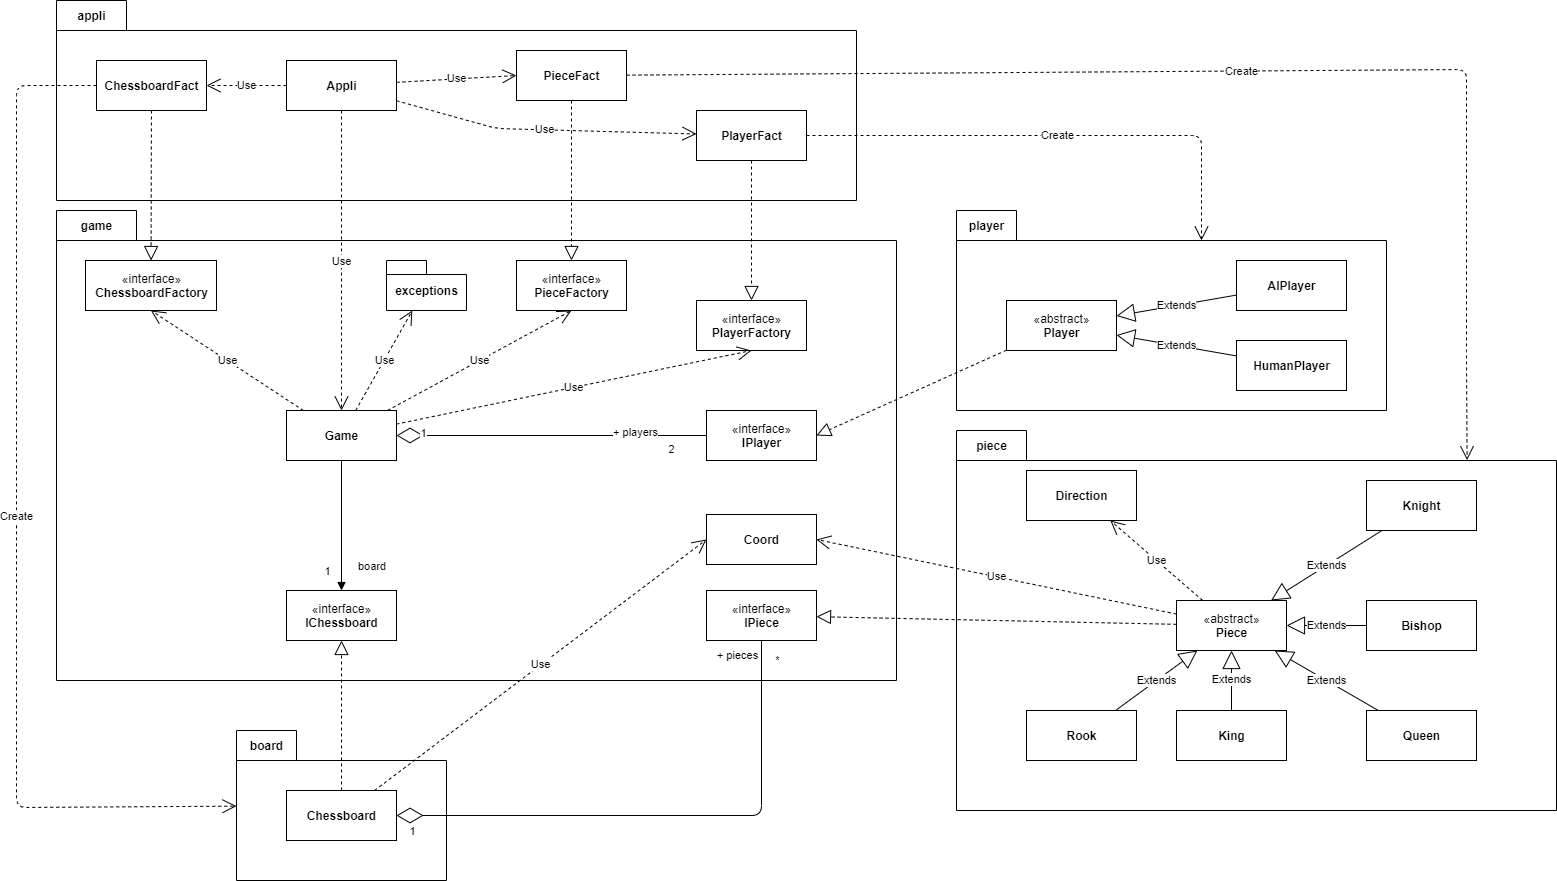

The diagram above was exported from draw.io. Its source (the exported page's mxGraphModel, read from the mxfile embedded in the PNG):
<mxGraphModel dx="2500" dy="967" grid="1" gridSize="10" guides="1" tooltips="1" connect="1" arrows="1" fold="1" page="1" pageScale="1" pageWidth="827" pageHeight="1169" math="0" shadow="0">
  <root>
    <mxCell id="0" />
    <mxCell id="1" parent="0" />
    <mxCell id="8CZbRKyfOyTY2cCUwKg_-61" value="" style="shape=folder;fontStyle=1;spacingTop=10;tabWidth=70;tabHeight=30;tabPosition=left;html=1;" vertex="1" parent="1">
      <mxGeometry x="860" y="500" width="600" height="380" as="geometry" />
    </mxCell>
    <mxCell id="8CZbRKyfOyTY2cCUwKg_-32" value="" style="shape=folder;fontStyle=1;spacingTop=10;tabWidth=70;tabHeight=30;tabPosition=left;html=1;" vertex="1" parent="1">
      <mxGeometry x="-40" y="70" width="800" height="200" as="geometry" />
    </mxCell>
    <mxCell id="8CZbRKyfOyTY2cCUwKg_-31" value="" style="shape=folder;fontStyle=1;spacingTop=10;tabWidth=60;tabHeight=30;tabPosition=left;html=1;" vertex="1" parent="1">
      <mxGeometry x="860" y="280" width="430" height="200" as="geometry" />
    </mxCell>
    <mxCell id="8CZbRKyfOyTY2cCUwKg_-33" value="" style="shape=folder;fontStyle=1;spacingTop=10;tabWidth=80;tabHeight=30;tabPosition=left;html=1;" vertex="1" parent="1">
      <mxGeometry x="-40" y="280" width="840" height="470" as="geometry" />
    </mxCell>
    <mxCell id="8CZbRKyfOyTY2cCUwKg_-2" value="Appli" style="html=1;fontStyle=1" vertex="1" parent="1">
      <mxGeometry x="190" y="130" width="110" height="50" as="geometry" />
    </mxCell>
    <mxCell id="8CZbRKyfOyTY2cCUwKg_-4" value="«interface»&lt;br&gt;&lt;b&gt;ChessboardFactory&lt;/b&gt;" style="html=1;" vertex="1" parent="1">
      <mxGeometry x="-11" y="330" width="131" height="50" as="geometry" />
    </mxCell>
    <mxCell id="8CZbRKyfOyTY2cCUwKg_-5" value="ChessboardFact" style="html=1;fontStyle=1" vertex="1" parent="1">
      <mxGeometry y="130" width="110" height="50" as="geometry" />
    </mxCell>
    <mxCell id="8CZbRKyfOyTY2cCUwKg_-6" value="PlayerFact" style="html=1;fontStyle=1" vertex="1" parent="1">
      <mxGeometry x="600" y="180" width="110" height="50" as="geometry" />
    </mxCell>
    <mxCell id="8CZbRKyfOyTY2cCUwKg_-7" value="PieceFact" style="html=1;fontStyle=1" vertex="1" parent="1">
      <mxGeometry x="420" y="120" width="110" height="50" as="geometry" />
    </mxCell>
    <mxCell id="8CZbRKyfOyTY2cCUwKg_-8" value="Use" style="endArrow=open;endSize=12;dashed=1;html=1;entryX=1;entryY=0.5;entryDx=0;entryDy=0;" edge="1" parent="1" source="8CZbRKyfOyTY2cCUwKg_-2" target="8CZbRKyfOyTY2cCUwKg_-5">
      <mxGeometry width="160" relative="1" as="geometry">
        <mxPoint x="220" y="210" as="sourcePoint" />
        <mxPoint x="380" y="210" as="targetPoint" />
      </mxGeometry>
    </mxCell>
    <mxCell id="8CZbRKyfOyTY2cCUwKg_-10" value="Use" style="endArrow=open;endSize=12;dashed=1;html=1;" edge="1" parent="1" source="8CZbRKyfOyTY2cCUwKg_-2" target="8CZbRKyfOyTY2cCUwKg_-6">
      <mxGeometry width="160" relative="1" as="geometry">
        <mxPoint x="160" y="360" as="sourcePoint" />
        <mxPoint x="320" y="360" as="targetPoint" />
        <Array as="points">
          <mxPoint x="400" y="198" />
        </Array>
      </mxGeometry>
    </mxCell>
    <mxCell id="8CZbRKyfOyTY2cCUwKg_-11" value="Use" style="endArrow=open;endSize=12;dashed=1;html=1;entryX=0;entryY=0.5;entryDx=0;entryDy=0;" edge="1" parent="1" source="8CZbRKyfOyTY2cCUwKg_-2" target="8CZbRKyfOyTY2cCUwKg_-7">
      <mxGeometry width="160" relative="1" as="geometry">
        <mxPoint x="110" y="360" as="sourcePoint" />
        <mxPoint x="270" y="360" as="targetPoint" />
        <Array as="points" />
      </mxGeometry>
    </mxCell>
    <mxCell id="8CZbRKyfOyTY2cCUwKg_-12" value="Game" style="html=1;fontStyle=1" vertex="1" parent="1">
      <mxGeometry x="190" y="480" width="110" height="50" as="geometry" />
    </mxCell>
    <mxCell id="8CZbRKyfOyTY2cCUwKg_-13" value="Use" style="endArrow=open;endSize=12;dashed=1;html=1;" edge="1" parent="1" source="8CZbRKyfOyTY2cCUwKg_-2" target="8CZbRKyfOyTY2cCUwKg_-12">
      <mxGeometry width="160" relative="1" as="geometry">
        <mxPoint x="130" y="360" as="sourcePoint" />
        <mxPoint x="290" y="360" as="targetPoint" />
      </mxGeometry>
    </mxCell>
    <mxCell id="8CZbRKyfOyTY2cCUwKg_-14" value="«interface»&lt;br&gt;&lt;b&gt;PieceFactory&lt;/b&gt;" style="html=1;" vertex="1" parent="1">
      <mxGeometry x="420" y="330" width="110" height="50" as="geometry" />
    </mxCell>
    <mxCell id="8CZbRKyfOyTY2cCUwKg_-15" value="«interface»&lt;br&gt;&lt;b&gt;PlayerFactory&lt;/b&gt;" style="html=1;" vertex="1" parent="1">
      <mxGeometry x="600" y="370" width="110" height="50" as="geometry" />
    </mxCell>
    <mxCell id="8CZbRKyfOyTY2cCUwKg_-16" value="Use" style="endArrow=open;endSize=12;dashed=1;html=1;entryX=0.5;entryY=1;entryDx=0;entryDy=0;" edge="1" parent="1" source="8CZbRKyfOyTY2cCUwKg_-12" target="8CZbRKyfOyTY2cCUwKg_-4">
      <mxGeometry width="160" relative="1" as="geometry">
        <mxPoint x="360" y="460" as="sourcePoint" />
        <mxPoint x="427.5" y="505" as="targetPoint" />
      </mxGeometry>
    </mxCell>
    <mxCell id="8CZbRKyfOyTY2cCUwKg_-17" value="Use" style="endArrow=open;endSize=12;dashed=1;html=1;entryX=0.5;entryY=1;entryDx=0;entryDy=0;" edge="1" parent="1" source="8CZbRKyfOyTY2cCUwKg_-12" target="8CZbRKyfOyTY2cCUwKg_-15">
      <mxGeometry width="160" relative="1" as="geometry">
        <mxPoint x="370" y="470" as="sourcePoint" />
        <mxPoint x="437.5" y="515" as="targetPoint" />
      </mxGeometry>
    </mxCell>
    <mxCell id="8CZbRKyfOyTY2cCUwKg_-18" value="Use" style="endArrow=open;endSize=12;dashed=1;html=1;entryX=0.5;entryY=1;entryDx=0;entryDy=0;" edge="1" parent="1" source="8CZbRKyfOyTY2cCUwKg_-12" target="8CZbRKyfOyTY2cCUwKg_-14">
      <mxGeometry width="160" relative="1" as="geometry">
        <mxPoint x="562.5" y="500" as="sourcePoint" />
        <mxPoint x="630" y="545" as="targetPoint" />
      </mxGeometry>
    </mxCell>
    <mxCell id="8CZbRKyfOyTY2cCUwKg_-21" value="" style="endArrow=diamondThin;endFill=0;endSize=24;html=1;" edge="1" parent="1" source="8CZbRKyfOyTY2cCUwKg_-22" target="8CZbRKyfOyTY2cCUwKg_-12">
      <mxGeometry width="160" relative="1" as="geometry">
        <mxPoint x="670" y="505" as="sourcePoint" />
        <mxPoint x="500" y="620" as="targetPoint" />
      </mxGeometry>
    </mxCell>
    <mxCell id="8CZbRKyfOyTY2cCUwKg_-34" value="1" style="edgeLabel;html=1;align=center;verticalAlign=middle;resizable=0;points=[];" vertex="1" connectable="0" parent="8CZbRKyfOyTY2cCUwKg_-21">
      <mxGeometry x="0.8286" y="-9" relative="1" as="geometry">
        <mxPoint y="6" as="offset" />
      </mxGeometry>
    </mxCell>
    <mxCell id="8CZbRKyfOyTY2cCUwKg_-36" value="2" style="edgeLabel;html=1;align=center;verticalAlign=middle;resizable=0;points=[];" vertex="1" connectable="0" parent="8CZbRKyfOyTY2cCUwKg_-21">
      <mxGeometry x="-0.7714" y="-1" relative="1" as="geometry">
        <mxPoint y="14" as="offset" />
      </mxGeometry>
    </mxCell>
    <mxCell id="8CZbRKyfOyTY2cCUwKg_-37" value="+ players" style="edgeLabel;html=1;align=center;verticalAlign=middle;resizable=0;points=[];" vertex="1" connectable="0" parent="8CZbRKyfOyTY2cCUwKg_-21">
      <mxGeometry x="-0.5571" y="3" relative="1" as="geometry">
        <mxPoint x="-3" y="-7" as="offset" />
      </mxGeometry>
    </mxCell>
    <mxCell id="8CZbRKyfOyTY2cCUwKg_-22" value="«interface»&lt;br&gt;&lt;b&gt;IPlayer&lt;/b&gt;" style="html=1;" vertex="1" parent="1">
      <mxGeometry x="610" y="480" width="110" height="50" as="geometry" />
    </mxCell>
    <mxCell id="8CZbRKyfOyTY2cCUwKg_-24" value="«abstract»&lt;br&gt;&lt;b&gt;Player&lt;/b&gt;" style="html=1;" vertex="1" parent="1">
      <mxGeometry x="910" y="370" width="110" height="50" as="geometry" />
    </mxCell>
    <mxCell id="8CZbRKyfOyTY2cCUwKg_-25" value="" style="endArrow=block;dashed=1;endFill=0;endSize=12;html=1;entryX=1;entryY=0.5;entryDx=0;entryDy=0;" edge="1" parent="1" source="8CZbRKyfOyTY2cCUwKg_-24" target="8CZbRKyfOyTY2cCUwKg_-22">
      <mxGeometry width="160" relative="1" as="geometry">
        <mxPoint x="-450" y="570" as="sourcePoint" />
        <mxPoint x="-290" y="570" as="targetPoint" />
      </mxGeometry>
    </mxCell>
    <mxCell id="8CZbRKyfOyTY2cCUwKg_-26" value="Extends" style="endArrow=block;endSize=16;endFill=0;html=1;" edge="1" parent="1" source="8CZbRKyfOyTY2cCUwKg_-27" target="8CZbRKyfOyTY2cCUwKg_-24">
      <mxGeometry width="160" relative="1" as="geometry">
        <mxPoint x="1070" y="570" as="sourcePoint" />
        <mxPoint x="1230" y="570" as="targetPoint" />
      </mxGeometry>
    </mxCell>
    <mxCell id="8CZbRKyfOyTY2cCUwKg_-27" value="AIPlayer" style="html=1;fontStyle=1" vertex="1" parent="1">
      <mxGeometry x="1140" y="330" width="110" height="50" as="geometry" />
    </mxCell>
    <mxCell id="8CZbRKyfOyTY2cCUwKg_-28" value="HumanPlayer" style="html=1;fontStyle=1" vertex="1" parent="1">
      <mxGeometry x="1140" y="410" width="110" height="50" as="geometry" />
    </mxCell>
    <mxCell id="8CZbRKyfOyTY2cCUwKg_-29" value="Extends" style="endArrow=block;endSize=16;endFill=0;html=1;" edge="1" parent="1" source="8CZbRKyfOyTY2cCUwKg_-28" target="8CZbRKyfOyTY2cCUwKg_-24">
      <mxGeometry width="160" relative="1" as="geometry">
        <mxPoint x="1220" y="550" as="sourcePoint" />
        <mxPoint x="1380" y="550" as="targetPoint" />
      </mxGeometry>
    </mxCell>
    <mxCell id="8CZbRKyfOyTY2cCUwKg_-38" value="Coord" style="html=1;fontStyle=1" vertex="1" parent="1">
      <mxGeometry x="610" y="584" width="110" height="50" as="geometry" />
    </mxCell>
    <mxCell id="8CZbRKyfOyTY2cCUwKg_-39" value="Direction" style="html=1;fontStyle=1" vertex="1" parent="1">
      <mxGeometry x="930" y="540" width="110" height="50" as="geometry" />
    </mxCell>
    <mxCell id="8CZbRKyfOyTY2cCUwKg_-40" value="" style="shape=folder;fontStyle=1;spacingTop=10;tabWidth=60;tabHeight=30;tabPosition=left;html=1;" vertex="1" parent="1">
      <mxGeometry x="140" y="800" width="210" height="150" as="geometry" />
    </mxCell>
    <mxCell id="8CZbRKyfOyTY2cCUwKg_-41" value="Chessboard" style="html=1;fontStyle=1" vertex="1" parent="1">
      <mxGeometry x="190" y="860" width="110" height="50" as="geometry" />
    </mxCell>
    <mxCell id="8CZbRKyfOyTY2cCUwKg_-42" value="«interface»&lt;br&gt;&lt;b&gt;IChessboard&lt;/b&gt;" style="html=1;" vertex="1" parent="1">
      <mxGeometry x="190" y="660" width="110" height="50" as="geometry" />
    </mxCell>
    <mxCell id="8CZbRKyfOyTY2cCUwKg_-43" value="" style="endArrow=block;dashed=1;endFill=0;endSize=12;html=1;" edge="1" parent="1" source="8CZbRKyfOyTY2cCUwKg_-41" target="8CZbRKyfOyTY2cCUwKg_-42">
      <mxGeometry width="160" relative="1" as="geometry">
        <mxPoint x="220" y="920" as="sourcePoint" />
        <mxPoint x="380" y="920" as="targetPoint" />
      </mxGeometry>
    </mxCell>
    <mxCell id="8CZbRKyfOyTY2cCUwKg_-44" value="Use" style="endArrow=open;endSize=12;dashed=1;html=1;entryX=0;entryY=0.5;entryDx=0;entryDy=0;" edge="1" parent="1" source="8CZbRKyfOyTY2cCUwKg_-41" target="8CZbRKyfOyTY2cCUwKg_-38">
      <mxGeometry width="160" relative="1" as="geometry">
        <mxPoint x="360" y="826.875" as="sourcePoint" />
        <mxPoint x="745" y="770" as="targetPoint" />
      </mxGeometry>
    </mxCell>
    <mxCell id="8CZbRKyfOyTY2cCUwKg_-46" value="«interface»&lt;br&gt;&lt;b&gt;IPiece&lt;/b&gt;" style="html=1;" vertex="1" parent="1">
      <mxGeometry x="610" y="660" width="110" height="50" as="geometry" />
    </mxCell>
    <mxCell id="8CZbRKyfOyTY2cCUwKg_-47" value="" style="endArrow=diamondThin;endFill=0;endSize=24;html=1;" edge="1" parent="1" source="8CZbRKyfOyTY2cCUwKg_-46" target="8CZbRKyfOyTY2cCUwKg_-41">
      <mxGeometry width="160" relative="1" as="geometry">
        <mxPoint x="500" y="830" as="sourcePoint" />
        <mxPoint x="660" y="830" as="targetPoint" />
        <Array as="points">
          <mxPoint x="665" y="885" />
        </Array>
      </mxGeometry>
    </mxCell>
    <mxCell id="8CZbRKyfOyTY2cCUwKg_-48" value="1" style="edgeLabel;html=1;align=center;verticalAlign=middle;resizable=0;points=[];" vertex="1" connectable="0" parent="8CZbRKyfOyTY2cCUwKg_-47">
      <mxGeometry x="0.9433" y="8" relative="1" as="geometry">
        <mxPoint y="7" as="offset" />
      </mxGeometry>
    </mxCell>
    <mxCell id="8CZbRKyfOyTY2cCUwKg_-49" value="+ pieces" style="edgeLabel;html=1;align=center;verticalAlign=middle;resizable=0;points=[];" vertex="1" connectable="0" parent="8CZbRKyfOyTY2cCUwKg_-47">
      <mxGeometry x="-0.9452" y="2" relative="1" as="geometry">
        <mxPoint x="-27" y="-1" as="offset" />
      </mxGeometry>
    </mxCell>
    <mxCell id="8CZbRKyfOyTY2cCUwKg_-50" value="*" style="edgeLabel;html=1;align=center;verticalAlign=middle;resizable=0;points=[];" vertex="1" connectable="0" parent="8CZbRKyfOyTY2cCUwKg_-47">
      <mxGeometry x="-0.8885" y="3" relative="1" as="geometry">
        <mxPoint x="12" y="-11" as="offset" />
      </mxGeometry>
    </mxCell>
    <mxCell id="8CZbRKyfOyTY2cCUwKg_-51" value="board" style="endArrow=block;endFill=1;html=1;edgeStyle=orthogonalEdgeStyle;align=left;verticalAlign=top;" edge="1" parent="1" source="8CZbRKyfOyTY2cCUwKg_-12" target="8CZbRKyfOyTY2cCUwKg_-42">
      <mxGeometry x="0.4286" y="15" relative="1" as="geometry">
        <mxPoint x="-90" y="790" as="sourcePoint" />
        <mxPoint x="70" y="790" as="targetPoint" />
        <mxPoint as="offset" />
      </mxGeometry>
    </mxCell>
    <mxCell id="8CZbRKyfOyTY2cCUwKg_-53" value="1" style="edgeLabel;html=1;align=center;verticalAlign=middle;resizable=0;points=[];" vertex="1" connectable="0" parent="8CZbRKyfOyTY2cCUwKg_-51">
      <mxGeometry x="0.6971" y="1" relative="1" as="geometry">
        <mxPoint x="-16" as="offset" />
      </mxGeometry>
    </mxCell>
    <mxCell id="8CZbRKyfOyTY2cCUwKg_-54" value="exceptions" style="shape=folder;fontStyle=1;spacingTop=10;tabWidth=40;tabHeight=14;tabPosition=left;html=1;" vertex="1" parent="1">
      <mxGeometry x="290" y="330" width="80" height="50" as="geometry" />
    </mxCell>
    <mxCell id="8CZbRKyfOyTY2cCUwKg_-55" value="Use" style="endArrow=open;endSize=12;dashed=1;html=1;" edge="1" parent="1" source="8CZbRKyfOyTY2cCUwKg_-12" target="8CZbRKyfOyTY2cCUwKg_-54">
      <mxGeometry width="160" relative="1" as="geometry">
        <mxPoint x="287.0999999999999" y="490" as="sourcePoint" />
        <mxPoint x="415.5" y="390" as="targetPoint" />
      </mxGeometry>
    </mxCell>
    <mxCell id="8CZbRKyfOyTY2cCUwKg_-62" value="«abstract»&lt;br&gt;&lt;b&gt;Piece&lt;/b&gt;" style="html=1;" vertex="1" parent="1">
      <mxGeometry x="1080" y="670" width="110" height="50" as="geometry" />
    </mxCell>
    <mxCell id="8CZbRKyfOyTY2cCUwKg_-63" value="Extends" style="endArrow=block;endSize=16;endFill=0;html=1;" edge="1" parent="1" source="8CZbRKyfOyTY2cCUwKg_-64" target="8CZbRKyfOyTY2cCUwKg_-62">
      <mxGeometry width="160" relative="1" as="geometry">
        <mxPoint x="1090" y="840" as="sourcePoint" />
        <mxPoint x="1250" y="840" as="targetPoint" />
      </mxGeometry>
    </mxCell>
    <mxCell id="8CZbRKyfOyTY2cCUwKg_-64" value="King" style="html=1;fontStyle=1" vertex="1" parent="1">
      <mxGeometry x="1080" y="780" width="110" height="50" as="geometry" />
    </mxCell>
    <mxCell id="8CZbRKyfOyTY2cCUwKg_-65" value="Rook" style="html=1;fontStyle=1" vertex="1" parent="1">
      <mxGeometry x="930" y="780" width="110" height="50" as="geometry" />
    </mxCell>
    <mxCell id="8CZbRKyfOyTY2cCUwKg_-66" value="Extends" style="endArrow=block;endSize=16;endFill=0;html=1;" edge="1" parent="1" source="8CZbRKyfOyTY2cCUwKg_-65" target="8CZbRKyfOyTY2cCUwKg_-62">
      <mxGeometry width="160" relative="1" as="geometry">
        <mxPoint x="1240" y="820" as="sourcePoint" />
        <mxPoint x="1400" y="820" as="targetPoint" />
      </mxGeometry>
    </mxCell>
    <mxCell id="8CZbRKyfOyTY2cCUwKg_-67" value="" style="endArrow=block;dashed=1;endFill=0;endSize=12;html=1;" edge="1" parent="1" source="8CZbRKyfOyTY2cCUwKg_-62" target="8CZbRKyfOyTY2cCUwKg_-46">
      <mxGeometry width="160" relative="1" as="geometry">
        <mxPoint x="920" y="418.7745974955278" as="sourcePoint" />
        <mxPoint x="750.5" y="461.2254025044722" as="targetPoint" />
      </mxGeometry>
    </mxCell>
    <mxCell id="8CZbRKyfOyTY2cCUwKg_-68" value="Use" style="endArrow=open;endSize=12;dashed=1;html=1;" edge="1" parent="1" source="8CZbRKyfOyTY2cCUwKg_-62" target="8CZbRKyfOyTY2cCUwKg_-39">
      <mxGeometry width="160" relative="1" as="geometry">
        <mxPoint x="870" y="620" as="sourcePoint" />
        <mxPoint x="1030" y="620" as="targetPoint" />
      </mxGeometry>
    </mxCell>
    <mxCell id="8CZbRKyfOyTY2cCUwKg_-69" value="Use" style="endArrow=open;endSize=12;dashed=1;html=1;entryX=1;entryY=0.5;entryDx=0;entryDy=0;" edge="1" parent="1" source="8CZbRKyfOyTY2cCUwKg_-62" target="8CZbRKyfOyTY2cCUwKg_-38">
      <mxGeometry width="160" relative="1" as="geometry">
        <mxPoint x="760" y="600" as="sourcePoint" />
        <mxPoint x="920" y="600" as="targetPoint" />
      </mxGeometry>
    </mxCell>
    <mxCell id="8CZbRKyfOyTY2cCUwKg_-70" value="Queen" style="html=1;fontStyle=1" vertex="1" parent="1">
      <mxGeometry x="1270" y="780" width="110" height="50" as="geometry" />
    </mxCell>
    <mxCell id="8CZbRKyfOyTY2cCUwKg_-71" value="Bishop" style="html=1;fontStyle=1" vertex="1" parent="1">
      <mxGeometry x="1270" y="670" width="110" height="50" as="geometry" />
    </mxCell>
    <mxCell id="8CZbRKyfOyTY2cCUwKg_-72" value="Knight" style="html=1;fontStyle=1" vertex="1" parent="1">
      <mxGeometry x="1270" y="550" width="110" height="50" as="geometry" />
    </mxCell>
    <mxCell id="8CZbRKyfOyTY2cCUwKg_-73" value="Extends" style="endArrow=block;endSize=16;endFill=0;html=1;" edge="1" parent="1" source="8CZbRKyfOyTY2cCUwKg_-70" target="8CZbRKyfOyTY2cCUwKg_-62">
      <mxGeometry width="160" relative="1" as="geometry">
        <mxPoint x="1110.909090909091" y="780" as="sourcePoint" />
        <mxPoint x="1029.090909090909" y="720" as="targetPoint" />
      </mxGeometry>
    </mxCell>
    <mxCell id="8CZbRKyfOyTY2cCUwKg_-74" value="Extends" style="endArrow=block;endSize=16;endFill=0;html=1;" edge="1" parent="1" source="8CZbRKyfOyTY2cCUwKg_-71" target="8CZbRKyfOyTY2cCUwKg_-62">
      <mxGeometry width="160" relative="1" as="geometry">
        <mxPoint x="1220" y="727.1428571428571" as="sourcePoint" />
        <mxPoint x="1050" y="702.8571428571429" as="targetPoint" />
      </mxGeometry>
    </mxCell>
    <mxCell id="8CZbRKyfOyTY2cCUwKg_-75" value="Extends" style="endArrow=block;endSize=16;endFill=0;html=1;" edge="1" parent="1" source="8CZbRKyfOyTY2cCUwKg_-72" target="8CZbRKyfOyTY2cCUwKg_-62">
      <mxGeometry width="160" relative="1" as="geometry">
        <mxPoint x="1220" y="662.8571428571429" as="sourcePoint" />
        <mxPoint x="1050" y="687.1428571428571" as="targetPoint" />
      </mxGeometry>
    </mxCell>
    <mxCell id="8CZbRKyfOyTY2cCUwKg_-77" value="player" style="text;html=1;align=center;verticalAlign=middle;resizable=0;points=[];autosize=1;strokeColor=none;fontStyle=1" vertex="1" parent="1">
      <mxGeometry x="865" y="285" width="50" height="20" as="geometry" />
    </mxCell>
    <mxCell id="8CZbRKyfOyTY2cCUwKg_-78" value="piece" style="text;html=1;align=center;verticalAlign=middle;resizable=0;points=[];autosize=1;strokeColor=none;fontStyle=1" vertex="1" parent="1">
      <mxGeometry x="870" y="505" width="50" height="20" as="geometry" />
    </mxCell>
    <mxCell id="8CZbRKyfOyTY2cCUwKg_-79" value="board" style="text;html=1;align=center;verticalAlign=middle;resizable=0;points=[];autosize=1;strokeColor=none;fontStyle=1" vertex="1" parent="1">
      <mxGeometry x="145" y="805" width="50" height="20" as="geometry" />
    </mxCell>
    <mxCell id="8CZbRKyfOyTY2cCUwKg_-80" value="game" style="text;html=1;align=center;verticalAlign=middle;resizable=0;points=[];autosize=1;strokeColor=none;fontStyle=1" vertex="1" parent="1">
      <mxGeometry x="-25" y="285" width="50" height="20" as="geometry" />
    </mxCell>
    <mxCell id="8CZbRKyfOyTY2cCUwKg_-82" value="appli" style="text;html=1;align=center;verticalAlign=middle;resizable=0;points=[];autosize=1;strokeColor=none;fontStyle=1" vertex="1" parent="1">
      <mxGeometry x="-25" y="75" width="40" height="20" as="geometry" />
    </mxCell>
    <mxCell id="8CZbRKyfOyTY2cCUwKg_-85" value="" style="endArrow=block;dashed=1;endFill=0;endSize=12;html=1;" edge="1" parent="1" source="8CZbRKyfOyTY2cCUwKg_-5" target="8CZbRKyfOyTY2cCUwKg_-4">
      <mxGeometry width="160" relative="1" as="geometry">
        <mxPoint x="-370" y="450" as="sourcePoint" />
        <mxPoint x="-210" y="450" as="targetPoint" />
      </mxGeometry>
    </mxCell>
    <mxCell id="8CZbRKyfOyTY2cCUwKg_-86" value="" style="endArrow=block;dashed=1;endFill=0;endSize=12;html=1;" edge="1" parent="1" source="8CZbRKyfOyTY2cCUwKg_-6" target="8CZbRKyfOyTY2cCUwKg_-15">
      <mxGeometry width="160" relative="1" as="geometry">
        <mxPoint x="-270" y="460" as="sourcePoint" />
        <mxPoint x="-110" y="460" as="targetPoint" />
      </mxGeometry>
    </mxCell>
    <mxCell id="8CZbRKyfOyTY2cCUwKg_-87" value="" style="endArrow=block;dashed=1;endFill=0;endSize=12;html=1;" edge="1" parent="1" source="8CZbRKyfOyTY2cCUwKg_-7" target="8CZbRKyfOyTY2cCUwKg_-14">
      <mxGeometry width="160" relative="1" as="geometry">
        <mxPoint x="-230" y="540" as="sourcePoint" />
        <mxPoint x="-70" y="540" as="targetPoint" />
      </mxGeometry>
    </mxCell>
    <mxCell id="8CZbRKyfOyTY2cCUwKg_-88" value="Create" style="endArrow=open;endSize=12;dashed=1;html=1;" edge="1" parent="1" source="8CZbRKyfOyTY2cCUwKg_-5" target="8CZbRKyfOyTY2cCUwKg_-40">
      <mxGeometry width="160" relative="1" as="geometry">
        <mxPoint x="-180" y="400" as="sourcePoint" />
        <mxPoint x="-220" y="795" as="targetPoint" />
        <Array as="points">
          <mxPoint x="-80" y="155" />
          <mxPoint x="-80" y="877" />
        </Array>
      </mxGeometry>
    </mxCell>
    <mxCell id="8CZbRKyfOyTY2cCUwKg_-92" value="Create" style="endArrow=open;endSize=12;dashed=1;html=1;entryX=0;entryY=0;entryDx=245;entryDy=30;entryPerimeter=0;" edge="1" parent="1" source="8CZbRKyfOyTY2cCUwKg_-6" target="8CZbRKyfOyTY2cCUwKg_-31">
      <mxGeometry width="160" relative="1" as="geometry">
        <mxPoint x="960" y="70" as="sourcePoint" />
        <mxPoint x="1110" y="312" as="targetPoint" />
        <Array as="points">
          <mxPoint x="1105" y="205" />
        </Array>
      </mxGeometry>
    </mxCell>
    <mxCell id="8CZbRKyfOyTY2cCUwKg_-95" value="Create" style="endArrow=open;endSize=12;dashed=1;html=1;entryX=0.851;entryY=0.078;entryDx=0;entryDy=0;entryPerimeter=0;" edge="1" parent="1" source="8CZbRKyfOyTY2cCUwKg_-7" target="8CZbRKyfOyTY2cCUwKg_-61">
      <mxGeometry width="160" relative="1" as="geometry">
        <mxPoint x="790" y="204.80701754385962" as="sourcePoint" />
        <mxPoint x="1370" y="490" as="targetPoint" />
        <Array as="points">
          <mxPoint x="1370" y="139" />
          <mxPoint x="1370" y="430" />
        </Array>
      </mxGeometry>
    </mxCell>
  </root>
</mxGraphModel>